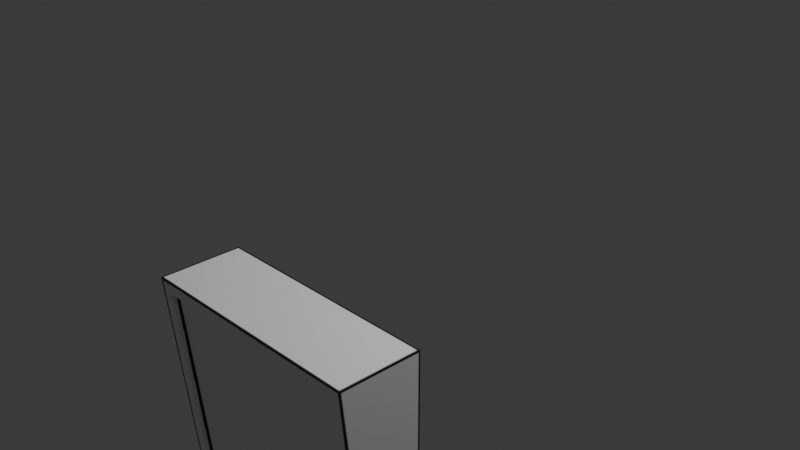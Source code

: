 # Source: intercom_unwrappedProper.blend  (saved by Blender 4.2.66; exported with 4.5.12 LTS)
import bpy
from mathutils import Matrix  # noqa: F401  (used for matrix-valued properties, if any)

bpy.ops.wm.read_factory_settings(use_empty=True)
scene = bpy.context.scene
scene.name = 'Scene'

# ---- collections
col_collection = bpy.data.collections.new('Collection'); scene.collection.children.link(col_collection)

# ---- images (referenced by path relative to the original .blend; pixels are not part of the script)
import os
ASSET_DIR = os.environ.get("B2B_ASSET_DIR", "")  # directory of the original .blend (textures are referenced by path, not embedded)
HERE = os.path.dirname(os.path.abspath(__file__))  # packed textures are extracted next to this script under _unpacked/

def load_image(name, relpath, width, height, colorspace="sRGB"):
    """Load a texture the original file referenced (path relative to the .blend, or extracted next to this script)."""
    p = next((c for c in (os.path.join(HERE, relpath), os.path.join(ASSET_DIR, relpath)) if relpath and os.path.exists(c)), "")
    if p:
        img = bpy.data.images.load(p, check_existing=True)
        img.name = name
    else:  # same state as the original file: an image datablock whose file is absent (Cycles renders it pink)
        img = bpy.data.images.new(name, width, height)
        img.source = "FILE"
        img.filepath = "//" + (relpath or name)
    img.colorspace_settings.name = colorspace
    return img
img_intercomuv_colour_png = load_image('intercomuv_colour.png', '_unpacked/intercomuv_colour.256d2986.png', 512, 512, 'sRGB')

# ---- materials (node trees are filled in below, after node groups)
mat_material = bpy.data.materials.new('Material')

# ---- material node trees
mat_material.use_nodes = True; mat_material.node_tree.nodes.clear()
_N = mat_material.node_tree.nodes; _L = mat_material.node_tree.links
n0 = _N.new('ShaderNodeBsdfPrincipled'); n0.name = 'Principled BSDF'; n0.location = (10, 300)
n1 = _N.new('ShaderNodeOutputMaterial'); n1.name = 'Material Output'; n1.location = (300, 300)
n2 = _N.new('ShaderNodeTexImage'); n2.name = 'Image Texture'; n2.location = (-273, 237)
n2.image = img_intercomuv_colour_png
_L.new(n0.outputs[0], n1.inputs[0])
_L.new(n2.outputs[0], n0.inputs[0])
n1.is_active_output = True

# ---- world
world_world = bpy.data.worlds.new('World'); scene.world = world_world
world_world.use_nodes = True; world_world.node_tree.nodes.clear()
_N = world_world.node_tree.nodes; _L = world_world.node_tree.links
n0 = _N.new('ShaderNodeOutputWorld'); n0.name = 'World Output'; n0.location = (300, 300)
n1 = _N.new('ShaderNodeBackground'); n1.name = 'Background'; n1.location = (10, 300)
n1.inputs[0].default_value = (0.05088, 0.05088, 0.05088, 1.0)
_L.new(n1.outputs[0], n0.inputs[0])
n0.is_active_output = True
world_world.color = (0.05088, 0.05088, 0.05088)
world_world.sun_shadow_jitter_overblur = 0.0

# ---- cameras
cam_camera = bpy.data.cameras.new('Camera')
cam_camera.clip_end = 100.0
cam_camera.ortho_scale = 7.314

# ---- lights
light_light = bpy.data.lights.new('Light', 'POINT')
light_light.energy = 1000.0
light_light.shadow_soft_size = 0.1

# ---- meshes
me_plane = bpy.data.meshes.new('Plane')
me_plane.from_pydata([(-1.0, -1.0, -0.219), (1.0, -1.0, -0.219), (-1.0, 1.0, 0.0), (1.0, 1.0, 0.0), (-1.0, 1.0, -0.6955), (-1.0, -1.0, -0.6955), (1.0, -1.0, -0.6955), (1.0, 1.0, -0.6955), (-0.9041, -1.0, -0.219), (-0.9041, 1.0, 0.0), (-0.9041, -1.0, -0.6955), (-0.9041, 1.0, -0.6955), (0.8993, -1.0, -0.219), (0.8993, -1.0, -0.6955), (0.8993, 1.0, 0.0), (0.8993, 1.0, -0.6955), (-1.0, 0.895, -0.0115), (1.0, 0.895, -0.0115), (-1.0, 0.895, -0.6955), (1.0, 0.895, -0.6955), (-0.9041, 0.895, -0.6955), (-0.9041, 0.895, -0.0115), (0.8993, 0.895, -0.6955), (0.8993, 0.895, -0.0115), (-1.0, -0.8947, -0.2075), (-1.0, -0.8947, -0.6955), (-0.9041, -0.8947, -0.2075), (0.8993, -0.8947, -0.2075), (1.0, -0.8947, -0.2075), (1.0, -0.8947, -0.6955), (-0.9041, -0.8947, -0.6955), (0.8993, -0.8947, -0.6955), (-0.9041, 0.9006, -0.06301), (0.8993, 0.9006, -0.06301), (-0.9041, -0.8891, -0.259), (0.8993, -0.8891, -0.259)], [], [(23, 17, 3, 14), (22, 15, 7, 19), (9, 11, 4, 2), (12, 13, 6, 1), (17, 19, 7, 3), (24, 25, 5, 0), (0, 5, 10, 8), (14, 15, 11, 9), (18, 4, 11, 20), (16, 21, 9, 2), (3, 7, 15, 14), (8, 10, 13, 12), (20, 11, 15, 22), (21, 23, 14, 9), (21, 32, 33, 23), (30, 20, 22, 31), (24, 26, 21, 16), (25, 18, 20, 30), (2, 4, 18, 16), (28, 29, 19, 17), (31, 22, 19, 29), (27, 28, 17, 23), (12, 1, 28, 27), (13, 31, 29, 6), (1, 6, 29, 28), (5, 25, 30, 10), (0, 8, 26, 24), (10, 30, 31, 13), (8, 12, 27, 26), (16, 18, 25, 24), (34, 35, 33, 32), (23, 33, 35, 27), (27, 35, 34, 26), (26, 34, 32, 21)])
_uv = me_plane.uv_layers.new(name='UVMap')
_uv.uv.foreach_set('vector', [0.7209, 0.6718, 0.7188, 0.6981, 0.7475, 0.7009, 0.7502, 0.6735, 0.9821, 0.9793, 0.9821, 0.9882, 0.9906, 0.9882, 0.9906, 0.9793, 0.2819, 0.9155, 0.2819, 0.7485, 0.2588, 0.7485, 0.2588, 0.9155, 0.6581, 0.01981, 0.6586, 0.1018, 0.6759, 0.1017, 0.6754, 0.01972, 0.2226, 0.6578, 0.03595, 0.6578, 0.03595, 0.6865, 0.2258, 0.6865, 0.837, 0.1723, 0.9728, 0.1723, 0.9728, 0.143, 0.8402, 0.143, 0.3312, 0.02159, 0.3316, 0.1036, 0.3481, 0.1035, 0.3477, 0.0215, 0.7149, 0.9155, 0.7149, 0.7485, 0.2819, 0.7485, 0.2819, 0.9155, 0.8208, 0.9793, 0.8208, 0.9882, 0.8289, 0.9882, 0.8289, 0.9793, 0.7434, 0.1287, 0.7424, 0.15, 0.7664, 0.1494, 0.7664, 0.129, 0.7391, 0.9155, 0.7391, 0.7485, 0.7149, 0.7485, 0.7149, 0.9155, 0.3477, 0.0215, 0.3481, 0.1035, 0.6586, 0.1018, 0.6581, 0.01981, 0.8289, 0.9793, 0.8289, 0.9882, 0.9821, 0.9882, 0.9821, 0.9793, 0.7424, 0.15, 0.7209, 0.6718, 0.7502, 0.6735, 0.7664, 0.1494, 0.7424, 0.15, 0.7264, 0.1656, 0.7054, 0.6586, 0.7209, 0.6718, 0.8289, 0.8273, 0.8289, 0.9793, 0.9821, 0.9793, 0.9821, 0.8273, 0.2609, 0.1354, 0.2614, 0.1608, 0.7424, 0.15, 0.7434, 0.1287, 0.8208, 0.8273, 0.8208, 0.9793, 0.8289, 0.9793, 0.8289, 0.8273, 0.7792, 0.6997, 0.9728, 0.6997, 0.9728, 0.6704, 0.7824, 0.6704, 0.1691, 0.1694, 0.03595, 0.1694, 0.03595, 0.6578, 0.2226, 0.6578, 0.9821, 0.8273, 0.9821, 0.9793, 0.9906, 0.9793, 0.9906, 0.8273, 0.2692, 0.6268, 0.2669, 0.6474, 0.7188, 0.6981, 0.7209, 0.6718, 0.2473, 0.6273, 0.2467, 0.6463, 0.2669, 0.6474, 0.2692, 0.6268, 0.9821, 0.8184, 0.9821, 0.8273, 0.9906, 0.8273, 0.9906, 0.8184, 0.166, 0.1407, 0.03595, 0.1407, 0.03595, 0.1694, 0.1691, 0.1694, 0.8208, 0.8184, 0.8208, 0.8273, 0.8289, 0.8273, 0.8289, 0.8184, 0.233, 0.1362, 0.2337, 0.1615, 0.2614, 0.1608, 0.2609, 0.1354, 0.8289, 0.8184, 0.8289, 0.8273, 0.9821, 0.8273, 0.9821, 0.8184, 0.2337, 0.1615, 0.2473, 0.6273, 0.2692, 0.6268, 0.2614, 0.1608, 0.7824, 0.6704, 0.9728, 0.6704, 0.9728, 0.1723, 0.837, 0.1723, 0.306, 0.1946, 0.306, 0.5854, 0.6962, 0.5854, 0.6962, 0.1946, 0.7209, 0.6718, 0.7054, 0.6586, 0.281, 0.6124, 0.2692, 0.6268, 0.2692, 0.6268, 0.281, 0.6124, 0.2777, 0.1728, 0.2614, 0.1608, 0.2614, 0.1608, 0.2777, 0.1728, 0.7264, 0.1656, 0.7424, 0.15])
me_plane.materials.append(mat_material)
me_plane.update()

# ---- objects
ob_light = bpy.data.objects.new('Light', light_light)
ob_camera = bpy.data.objects.new('Camera', cam_camera)
ob_empty = bpy.data.objects.new('Empty', None)
ob_plane = bpy.data.objects.new('Plane', me_plane)

# ---- transforms, parenting, visibility, modifiers, constraints
ob_light.location = (4.076, 1.005, 5.904)
ob_light.rotation_euler = (0.6503, 0.05522, 1.866)
ob_light.lock_rotations_4d = False
ob_light.empty_display_type = 'ARROWS'
ob_light.color = (0.0, 0.0, 0.0, 0.0)
ob_light.lineart.crease_threshold = 0.0
ob_camera.location = (7.359, -6.926, 4.958)
ob_camera.rotation_euler = (1.109, 0.0, 0.8149)
ob_camera.lock_rotations_4d = False
ob_camera.empty_display_type = 'ARROWS'
ob_camera.color = (0.0, 0.0, 0.0, 0.0)
ob_camera.display_type = 'WIRE'
ob_camera.lineart.crease_threshold = 0.0
ob_empty.location = (0.0, 0.0, 0.0)
ob_empty.rotation_euler = (1.571, 1.241e-07, 0.0)
ob_empty.empty_display_type = 'IMAGE'
ob_empty.empty_display_size = 5.0
ob_empty.empty_image_depth = 'BACK'
ob_empty.empty_image_side = 'FRONT'
ob_plane.location = (1.997, -3.327, 0.0)
ob_plane.rotation_euler = (1.571, 0.0, 0.0)

# ---- collection membership
col_collection.objects.link(ob_light)
col_collection.objects.link(ob_camera)
col_collection.objects.link(ob_empty)
col_collection.objects.link(ob_plane)

# ---- scene / render settings (as saved in the file)
scene.camera = ob_camera
scene.frame_start = 1; scene.frame_end = 250; scene.frame_set(1)
scene.render.engine = 'BLENDER_EEVEE_NEXT'
bpy.context.view_layer.update()
